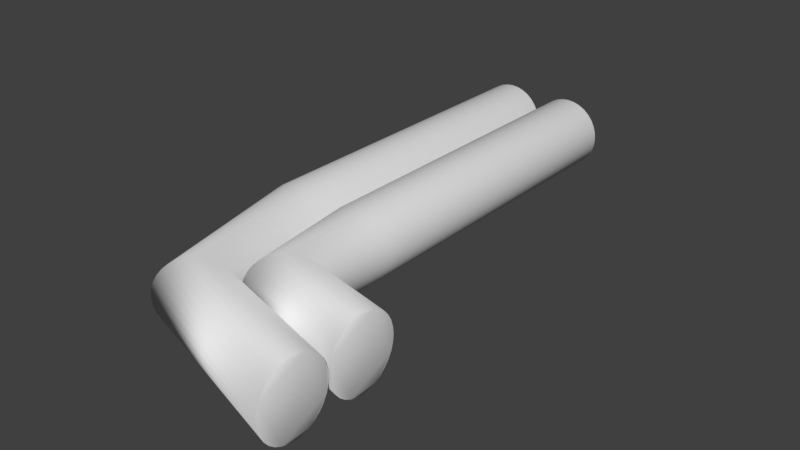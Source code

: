 # Source: pipeingbend.blend  (saved by Blender 2.79.0; exported with 4.5.12 LTS)
import bpy
from mathutils import Matrix  # noqa: F401  (used for matrix-valued properties, if any)

bpy.ops.wm.read_factory_settings(use_empty=True)
scene = bpy.context.scene
scene.name = 'Scene'

# ---- collections
col_collection_1 = bpy.data.collections.new('Collection 1'); scene.collection.children.link(col_collection_1)

# ---- world
world_world = bpy.data.worlds.new('World'); scene.world = world_world
world_world.color = (0.05088, 0.05088, 0.05088)
world_world.use_sun_shadow = False
world_world.sun_shadow_jitter_overblur = 0.0
world_world.cycles.sampling_method = 'MANUAL'

# ---- meshes
me_cylinder = bpy.data.meshes.new('Cylinder')
me_cylinder.from_pydata([(-1.0, 1.0, -1.0), (-1.0, 1.0, 1.0), (-0.8049, 0.9808, -1.0), (-0.8049, 0.9808, 1.0), (-0.6173, 0.9239, -1.0), (-0.6173, 0.9239, 1.0), (-0.4444, 0.8315, -1.0), (-0.4444, 0.8315, 1.0), (-0.2929, 0.7071, -1.0), (-0.2929, 0.7071, 1.0), (-0.1685, 0.5556, -1.0), (-0.1685, 0.5556, 1.0), (-0.07612, 0.3827, -1.0), (-0.07612, 0.3827, 1.0), (-0.01921, 0.1951, -1.0), (-0.01921, 0.1951, 1.0), (1.788e-07, 6.835e-08, -1.0), (1.788e-07, 6.835e-08, 1.0), (-0.01921, -0.1951, -1.0), (-0.01921, -0.1951, 1.0), (-0.07612, -0.3827, -1.0), (-0.07612, -0.3827, 1.0), (-0.1685, -0.5556, -1.0), (-0.1685, -0.5556, 1.0), (-0.2929, -0.7071, -1.0), (-0.2929, -0.7071, 1.0), (-0.4444, -0.8315, -1.0), (-0.4444, -0.8315, 1.0), (-0.6173, -0.9239, -1.0), (-0.6173, -0.9239, 1.0), (-0.8049, -0.9808, -1.0), (-0.8049, -0.9808, 1.0), (-1.0, -1.0, -1.0), (-1.0, -1.0, 1.0), (-1.195, -0.9808, -1.0), (-1.195, -0.9808, 1.0), (-1.383, -0.9239, -1.0), (-1.383, -0.9239, 1.0), (-1.556, -0.8315, -1.0), (-1.556, -0.8315, 1.0), (-1.707, -0.7071, -1.0), (-1.707, -0.7071, 1.0), (-1.831, -0.5556, -1.0), (-1.831, -0.5556, 1.0), (-1.924, -0.3827, -1.0), (-1.924, -0.3827, 1.0), (-1.981, -0.1951, -1.0), (-1.981, -0.1951, 1.0), (-2.0, 9.585e-07, -1.0), (-2.0, 9.585e-07, 1.0), (-1.981, 0.1951, -1.0), (-1.981, 0.1951, 1.0), (-1.924, 0.3827, -1.0), (-1.924, 0.3827, 1.0), (-1.831, 0.5556, -1.0), (-1.831, 0.5556, 1.0), (-1.707, 0.7071, -1.0), (-1.707, 0.7071, 1.0), (-1.556, 0.8315, -1.0), (-1.556, 0.8315, 1.0), (-1.383, 0.9239, -1.0), (-1.383, 0.9239, 1.0), (-1.195, 0.9808, -1.0), (-1.195, 0.9808, 1.0), (1.0, 1.0, -1.0), (1.0, 1.0, 1.0), (1.195, 0.9808, -1.0), (1.195, 0.9808, 1.0), (1.383, 0.9239, -1.0), (1.383, 0.9239, 1.0), (1.556, 0.8315, -1.0), (1.556, 0.8315, 1.0), (1.707, 0.7071, -1.0), (1.707, 0.7071, 1.0), (1.831, 0.5556, -1.0), (1.831, 0.5556, 1.0), (1.924, 0.3827, -1.0), (1.924, 0.3827, 1.0), (1.981, 0.1951, -1.0), (1.981, 0.1951, 1.0), (2.0, 6.835e-08, -1.0), (2.0, 6.835e-08, 1.0), (1.981, -0.1951, -1.0), (1.981, -0.1951, 1.0), (1.924, -0.3827, -1.0), (1.924, -0.3827, 1.0), (1.831, -0.5556, -1.0), (1.831, -0.5556, 1.0), (1.707, -0.7071, -1.0), (1.707, -0.7071, 1.0), (1.556, -0.8315, -1.0), (1.556, -0.8315, 1.0), (1.383, -0.9239, -1.0), (1.383, -0.9239, 1.0), (1.195, -0.9808, -1.0), (1.195, -0.9808, 1.0), (1.0, -1.0, -1.0), (1.0, -1.0, 1.0), (0.8049, -0.9808, -1.0), (0.8049, -0.9808, 1.0), (0.6173, -0.9239, -1.0), (0.6173, -0.9239, 1.0), (0.4444, -0.8315, -1.0), (0.4444, -0.8315, 1.0), (0.2929, -0.7071, -1.0), (0.2929, -0.7071, 1.0), (0.1685, -0.5556, -1.0), (0.1685, -0.5556, 1.0), (0.07612, -0.3827, -1.0), (0.07612, -0.3827, 1.0), (0.01921, -0.1951, -1.0), (0.01921, -0.1951, 1.0), (0.01922, 0.1951, -1.0), (0.01922, 0.1951, 1.0), (0.07612, 0.3827, -1.0), (0.07612, 0.3827, 1.0), (0.1685, 0.5556, -1.0), (0.1685, 0.5556, 1.0), (0.2929, 0.7071, -1.0), (0.2929, 0.7071, 1.0), (0.4444, 0.8315, -1.0), (0.4444, 0.8315, 1.0), (0.6173, 0.9239, -1.0), (0.6173, 0.9239, 1.0), (0.8049, 0.9808, -1.0), (0.8049, 0.9808, 1.0), (-0.03333, 0.9808, 1.846), (-0.1713, 1.0, 1.876), (0.09932, 0.9239, 1.818), (0.2216, 0.8315, 1.792), (0.3287, 0.7071, 1.769), (0.4167, 0.5556, 1.751), (0.482, 0.3827, 1.737), (0.5222, 0.1951, 1.728), (0.5358, 6.835e-08, 1.725), (0.5222, -0.1951, 1.728), (0.482, -0.3827, 1.737), (0.4167, -0.5556, 1.751), (0.3287, -0.7071, 1.769), (0.2216, -0.8315, 1.792), (0.09932, -0.9239, 1.818), (-0.03333, -0.9808, 1.846), (-0.1713, -1.0, 1.876), (-0.3092, -0.9808, 1.905), (-0.4419, -0.9239, 1.933), (-0.5641, -0.8315, 1.959), (-0.6713, -0.7071, 1.982), (-0.7592, -0.5556, 2.001), (-0.8246, -0.3827, 2.015), (-0.8648, -0.1951, 2.023), (-0.8784, 1.02e-06, 2.026), (-0.8648, 0.1951, 2.023), (-0.8246, 0.3827, 2.015), (-0.7592, 0.5556, 2.001), (-0.6713, 0.7071, 1.982), (-0.5641, 0.8315, 1.959), (-0.4419, 0.9239, 1.933), (-0.3092, 0.9808, 1.905), (1.381, 0.9808, 1.546), (1.243, 1.0, 1.575), (1.514, 0.9239, 1.518), (1.636, 0.8315, 1.492), (1.743, 0.7071, 1.469), (1.831, 0.5556, 1.45), (1.896, 0.3827, 1.436), (1.936, 0.1951, 1.428), (1.95, 6.537e-09, 1.425), (1.936, -0.1951, 1.428), (1.896, -0.3827, 1.436), (1.831, -0.5556, 1.45), (1.743, -0.7071, 1.469), (1.636, -0.8315, 1.492), (1.514, -0.9239, 1.518), (1.381, -0.9808, 1.546), (1.243, -1.0, 1.575), (1.105, -0.9808, 1.604), (0.9723, -0.9239, 1.633), (0.8501, -0.8315, 1.659), (0.7429, -0.7071, 1.681), (0.655, -0.5556, 1.7), (0.5897, -0.3827, 1.714), (0.5494, -0.1951, 1.723), (0.5897, 0.3827, 1.714), (0.5494, 0.1951, 1.723), (0.655, 0.5556, 1.7), (0.7429, 0.7071, 1.681), (0.8501, 0.8315, 1.659), (0.9723, 0.9239, 1.633), (1.105, 0.9808, 1.604), (4.242, 0.9808, 2.128), (4.242, 1.0, 2.17), (4.242, 0.9239, 2.088), (4.242, 0.8315, 2.052), (4.242, 0.7071, 2.019), (4.242, 0.5556, 1.993), (4.242, 0.3827, 1.973), (4.242, 0.1951, 1.961), (4.242, 4.743e-08, 1.957), (4.242, -0.1951, 1.961), (4.242, -0.3827, 1.973), (4.242, -0.5556, 1.993), (4.242, -0.7071, 2.019), (4.242, -0.8315, 2.052), (4.242, -0.9239, 2.088), (4.242, -0.9808, 2.128), (4.242, -1.0, 2.17), (4.242, -0.9808, 2.211), (4.242, -0.9239, 2.251), (4.242, -0.8315, 2.288), (4.242, -0.7071, 2.32), (4.242, -0.5556, 2.346), (4.242, -0.3827, 2.366), (4.242, -0.1951, 2.378), (4.242, 1.025e-06, 2.382), (4.242, 0.1951, 2.378), (4.242, 0.3827, 2.366), (4.242, 0.5556, 2.346), (4.242, 0.7071, 2.32), (4.242, 0.8315, 2.288), (4.242, 0.9239, 2.251), (4.242, 0.9808, 2.211), (4.242, 0.9808, 1.703), (4.242, 1.0, 1.745), (4.242, 0.9239, 1.663), (4.242, 0.8315, 1.626), (4.242, 0.7071, 1.594), (4.242, 0.5556, 1.568), (4.242, 0.3827, 1.548), (4.242, 0.1951, 1.536), (4.242, -4e-08, 1.532), (4.242, -0.1951, 1.536), (4.242, -0.3827, 1.548), (4.242, -0.5556, 1.568), (4.242, -0.7071, 1.594), (4.242, -0.8315, 1.626), (4.242, -0.9239, 1.663), (4.242, -0.9808, 1.703), (4.242, -1.0, 1.745), (4.242, -0.9808, 1.786), (4.242, -0.9239, 1.826), (4.242, -0.8315, 1.863), (4.242, -0.7071, 1.895), (4.242, -0.5556, 1.921), (4.242, -0.3827, 1.941), (4.242, -0.1951, 1.953), (4.242, 0.3827, 1.941), (4.242, 0.1951, 1.953), (4.242, 0.5556, 1.921), (4.242, 0.7071, 1.895), (4.242, 0.8315, 1.863), (4.242, 0.9239, 1.826), (4.242, 0.9808, 1.786)], [], [(0, 1, 3, 2), (2, 3, 5, 4), (4, 5, 7, 6), (6, 7, 9, 8), (8, 9, 11, 10), (10, 11, 13, 12), (12, 13, 15, 14), (14, 15, 17, 16), (16, 17, 19, 18), (18, 19, 21, 20), (20, 21, 23, 22), (22, 23, 25, 24), (24, 25, 27, 26), (26, 27, 29, 28), (28, 29, 31, 30), (30, 31, 33, 32), (32, 33, 35, 34), (34, 35, 37, 36), (36, 37, 39, 38), (38, 39, 41, 40), (40, 41, 43, 42), (42, 43, 45, 44), (44, 45, 47, 46), (46, 47, 49, 48), (48, 49, 51, 50), (50, 51, 53, 52), (52, 53, 55, 54), (54, 55, 57, 56), (56, 57, 59, 58), (58, 59, 61, 60), (19, 17, 134, 135), (60, 61, 63, 62), (62, 63, 1, 0), (0, 2, 4, 6, 8, 10, 12, 14, 16, 18, 20, 22, 24, 26, 28, 30, 32, 34, 36, 38, 40, 42, 44, 46, 48, 50, 52, 54, 56, 58, 60, 62), (64, 65, 67, 66), (66, 67, 69, 68), (68, 69, 71, 70), (70, 71, 73, 72), (72, 73, 75, 74), (74, 75, 77, 76), (76, 77, 79, 78), (78, 79, 81, 80), (80, 81, 83, 82), (82, 83, 85, 84), (84, 85, 87, 86), (86, 87, 89, 88), (88, 89, 91, 90), (90, 91, 93, 92), (92, 93, 95, 94), (94, 95, 97, 96), (96, 97, 99, 98), (98, 99, 101, 100), (100, 101, 103, 102), (102, 103, 105, 104), (104, 105, 107, 106), (106, 107, 109, 108), (108, 109, 111, 110), (110, 111, 17, 16), (16, 17, 113, 112), (112, 113, 115, 114), (114, 115, 117, 116), (116, 117, 119, 118), (118, 119, 121, 120), (120, 121, 123, 122), (125, 123, 187, 188), (122, 123, 125, 124), (124, 125, 65, 64), (64, 66, 68, 70, 72, 74, 76, 78, 80, 82, 84, 86, 88, 90, 92, 94, 96, 98, 100, 102, 104, 106, 108, 110, 16, 112, 114, 116, 118, 120, 122, 124), (146, 145, 208, 209), (172, 171, 234, 235), (89, 87, 169, 170), (37, 35, 143, 144), (107, 105, 178, 179), (3, 1, 127, 126), (55, 53, 152, 153), (73, 71, 161, 162), (65, 125, 188, 159), (21, 19, 135, 136), (91, 89, 170, 171), (39, 37, 144, 145), (109, 107, 179, 180), (57, 55, 153, 154), (17, 111, 181, 134), (5, 3, 126, 128), (75, 73, 162, 163), (23, 21, 136, 137), (93, 91, 171, 172), (113, 17, 134, 183), (41, 39, 145, 146), (111, 109, 180, 181), (59, 57, 154, 155), (7, 5, 128, 129), (77, 75, 163, 164), (25, 23, 137, 138), (95, 93, 172, 173), (43, 41, 146, 147), (61, 59, 155, 156), (115, 113, 183, 182), (9, 7, 129, 130), (79, 77, 164, 165), (27, 25, 138, 139), (97, 95, 173, 174), (45, 43, 147, 148), (63, 61, 156, 157), (117, 115, 182, 184), (11, 9, 130, 131), (81, 79, 165, 166), (29, 27, 139, 140), (99, 97, 174, 175), (47, 45, 148, 149), (1, 63, 157, 127), (119, 117, 184, 185), (13, 11, 131, 132), (83, 81, 166, 167), (31, 29, 140, 141), (101, 99, 175, 176), (67, 65, 159, 158), (49, 47, 149, 150), (121, 119, 185, 186), (15, 13, 132, 133), (85, 83, 167, 168), (33, 31, 141, 142), (103, 101, 176, 177), (51, 49, 150, 151), (69, 67, 158, 160), (123, 121, 186, 187), (17, 15, 133, 134), (87, 85, 168, 169), (35, 33, 142, 143), (105, 103, 177, 178), (53, 51, 151, 152), (71, 69, 160, 161), (189, 190, 220, 219, 218, 217, 216, 215, 214, 213, 212, 211, 210, 209, 208, 207, 206, 205, 204, 203, 202, 201, 200, 199, 198, 197, 196, 195, 194, 193, 192, 191), (221, 222, 251, 250, 249, 248, 247, 245, 246, 197, 244, 243, 242, 241, 240, 239, 238, 237, 236, 235, 234, 233, 232, 231, 230, 229, 228, 227, 226, 225, 224, 223), (173, 172, 235, 236), (147, 146, 209, 210), (174, 173, 236, 237), (148, 147, 210, 211), (175, 174, 237, 238), (149, 148, 211, 212), (176, 175, 238, 239), (150, 149, 212, 213), (177, 176, 239, 240), (151, 150, 213, 214), (178, 177, 240, 241), (152, 151, 214, 215), (179, 178, 241, 242), (153, 152, 215, 216), (126, 127, 190, 189), (180, 179, 242, 243), (154, 153, 216, 217), (128, 126, 189, 191), (181, 180, 243, 244), (155, 154, 217, 218), (129, 128, 191, 192), (182, 183, 246, 245), (156, 155, 218, 219), (130, 129, 192, 193), (184, 182, 245, 247), (157, 156, 219, 220), (131, 130, 193, 194), (185, 184, 247, 248), (127, 157, 220, 190), (132, 131, 194, 195), (186, 185, 248, 249), (158, 159, 222, 221), (133, 132, 195, 196), (187, 186, 249, 250), (160, 158, 221, 223), (134, 133, 196, 197), (188, 187, 250, 251), (161, 160, 223, 224), (135, 134, 197, 198), (159, 188, 251, 222), (162, 161, 224, 225), (136, 135, 198, 199), (134, 181, 244, 197), (163, 162, 225, 226), (137, 136, 199, 200), (183, 134, 197, 246), (164, 163, 226, 227), (138, 137, 200, 201), (165, 164, 227, 228), (139, 138, 201, 202), (166, 165, 228, 229), (140, 139, 202, 203), (167, 166, 229, 230), (141, 140, 203, 204), (168, 167, 230, 231), (142, 141, 204, 205), (169, 168, 231, 232), (143, 142, 205, 206), (170, 169, 232, 233), (144, 143, 206, 207), (171, 170, 233, 234), (145, 144, 207, 208)])
me_cylinder.polygons.foreach_set('use_smooth', [True] * 196)
_uv = me_cylinder.uv_layers.new(name='UVMap')
_uv.uv.foreach_set('vector', [0.5902, 0.5022, 0.5902, 0.2514, 0.6148, 0.2514, 0.6148, 0.5022, 0.6148, 0.5022, 0.6148, 0.2514, 0.6394, 0.2514, 0.6394, 0.5022, 0.6394, 0.5022, 0.6394, 0.2514, 0.664, 0.2514, 0.664, 0.5022, 0.664, 0.5022, 0.664, 0.2514, 0.6886, 0.2514, 0.6886, 0.5022, 0.6886, 0.5022, 0.6886, 0.2514, 0.7132, 0.2514, 0.7132, 0.5022, 0.7132, 0.5022, 0.7132, 0.2514, 0.7378, 0.2514, 0.7378, 0.5022, 0.7378, 0.5022, 0.7378, 0.2514, 0.7623, 0.2514, 0.7623, 0.5022, 0.7623, 0.5022, 0.7623, 0.2514, 0.7869, 0.2514, 0.7869, 0.5022, 0.0001887, 0.5022, 0.0001909, 0.2514, 0.02478, 0.2514, 0.02477, 0.5022, 0.02477, 0.5022, 0.02478, 0.2514, 0.04936, 0.2514, 0.04936, 0.5022, 0.04936, 0.5022, 0.04936, 0.2514, 0.07395, 0.2514, 0.07395, 0.5022, 0.07395, 0.5022, 0.07395, 0.2514, 0.09853, 0.2514, 0.09853, 0.5022, 0.09853, 0.5022, 0.09853, 0.2514, 0.1231, 0.2514, 0.1231, 0.5022, 0.1231, 0.5022, 0.1231, 0.2514, 0.1477, 0.2514, 0.1477, 0.5022, 0.1477, 0.5022, 0.1477, 0.2514, 0.1723, 0.2514, 0.1723, 0.5022, 0.1723, 0.5022, 0.1723, 0.2514, 0.1969, 0.2514, 0.1969, 0.5022, 0.1969, 0.5022, 0.1969, 0.2514, 0.2215, 0.2514, 0.2215, 0.5022, 0.2215, 0.5022, 0.2215, 0.2514, 0.246, 0.2514, 0.246, 0.5022, 0.246, 0.5022, 0.246, 0.2514, 0.2706, 0.2514, 0.2706, 0.5022, 0.2706, 0.5022, 0.2706, 0.2514, 0.2952, 0.2514, 0.2952, 0.5022, 0.2952, 0.5022, 0.2952, 0.2514, 0.3198, 0.2514, 0.3198, 0.5022, 0.3198, 0.5022, 0.3198, 0.2514, 0.3444, 0.2514, 0.3444, 0.5022, 0.3444, 0.5022, 0.3444, 0.2514, 0.369, 0.2514, 0.369, 0.5022, 0.369, 0.5022, 0.369, 0.2514, 0.3936, 0.2514, 0.3936, 0.5022, 0.3936, 0.5022, 0.3936, 0.2514, 0.4181, 0.2514, 0.4181, 0.5022, 0.4181, 0.5022, 0.4181, 0.2514, 0.4427, 0.2514, 0.4427, 0.5022, 0.4427, 0.5022, 0.4427, 0.2514, 0.4673, 0.2514, 0.4673, 0.5022, 0.4673, 0.5022, 0.4673, 0.2514, 0.4919, 0.2514, 0.4919, 0.5022, 0.4919, 0.5022, 0.4919, 0.2514, 0.5165, 0.2514, 0.5165, 0.5022, 0.5165, 0.5022, 0.5165, 0.2514, 0.5411, 0.2514, 0.5411, 0.5022, 0.02478, 0.2514, 0.0001909, 0.2514, 0.0001909, 0.2514, 0.02478, 0.2514, 0.5411, 0.5022, 0.5411, 0.2514, 0.5657, 0.2514, 0.5657, 0.5022, 0.5657, 0.5022, 0.5657, 0.2514, 0.5902, 0.2514, 0.5902, 0.5022, 0.6127, 0.5026, 0.6373, 0.5026, 0.6614, 0.5074, 0.6841, 0.5168, 0.7046, 0.5305, 0.7219, 0.5479, 0.7356, 0.5683, 0.745, 0.591, 0.7498, 0.6151, 0.7498, 0.6397, 0.745, 0.6638, 0.7356, 0.6865, 0.7219, 0.707, 0.7046, 0.7244, 0.6841, 0.738, 0.6614, 0.7474, 0.6373, 0.7522, 0.6127, 0.7522, 0.5886, 0.7474, 0.5659, 0.738, 0.5454, 0.7244, 0.5281, 0.707, 0.5144, 0.6865, 0.505, 0.6638, 0.5002, 0.6397, 0.5002, 0.6151, 0.505, 0.591, 0.5144, 0.5683, 0.5281, 0.5479, 0.5454, 0.5305, 0.5659, 0.5168, 0.5886, 0.5074, 0.1969, 0.251, 0.1969, 0.0001914, 0.2215, 0.0001914, 0.2215, 0.251, 0.2215, 0.251, 0.2215, 0.0001914, 0.246, 0.0001914, 0.246, 0.251, 0.246, 0.251, 0.246, 0.0001914, 0.2706, 0.0001914, 0.2706, 0.251, 0.2706, 0.251, 0.2706, 0.0001914, 0.2952, 0.0001914, 0.2952, 0.251, 0.2952, 0.251, 0.2952, 0.0001914, 0.3198, 0.0001913, 0.3198, 0.251, 0.3198, 0.251, 0.3198, 0.0001913, 0.3444, 0.0001913, 0.3444, 0.251, 0.3444, 0.251, 0.3444, 0.0001913, 0.369, 0.0001912, 0.369, 0.251, 0.369, 0.251, 0.369, 0.0001912, 0.3936, 0.0001912, 0.3936, 0.251, 0.3936, 0.251, 0.3936, 0.0001912, 0.4181, 0.0001911, 0.4181, 0.251, 0.4181, 0.251, 0.4181, 0.0001911, 0.4427, 0.000191, 0.4427, 0.251, 0.4427, 0.251, 0.4427, 0.000191, 0.4673, 0.0001909, 0.4673, 0.251, 0.4673, 0.251, 0.4673, 0.0001909, 0.4919, 0.0001908, 0.4919, 0.251, 0.4919, 0.251, 0.4919, 0.0001908, 0.5165, 0.0001907, 0.5165, 0.251, 0.5165, 0.251, 0.5165, 0.0001907, 0.5411, 0.0001905, 0.5411, 0.251, 0.5411, 0.251, 0.5411, 0.0001905, 0.5657, 0.0001904, 0.5657, 0.251, 0.5657, 0.251, 0.5657, 0.0001904, 0.5902, 0.0001902, 0.5902, 0.251, 0.5902, 0.251, 0.5902, 0.0001902, 0.6148, 0.0001901, 0.6148, 0.251, 0.6148, 0.251, 0.6148, 0.0001901, 0.6394, 0.0001899, 0.6394, 0.251, 0.6394, 0.251, 0.6394, 0.0001899, 0.664, 0.0001897, 0.664, 0.251, 0.664, 0.251, 0.664, 0.0001897, 0.6886, 0.0001895, 0.6886, 0.251, 0.6886, 0.251, 0.6886, 0.0001895, 0.7132, 0.0001893, 0.7132, 0.251, 0.7132, 0.251, 0.7132, 0.0001893, 0.7378, 0.0001891, 0.7378, 0.251, 0.7378, 0.251, 0.7378, 0.0001891, 0.7623, 0.0001889, 0.7623, 0.251, 0.7623, 0.251, 0.7623, 0.0001889, 0.7869, 0.0001887, 0.7869, 0.251, 0.0001887, 0.251, 0.0001895, 0.0001912, 0.02478, 0.0001912, 0.02477, 0.251, 0.02477, 0.251, 0.02478, 0.0001912, 0.04936, 0.0001913, 0.04936, 0.251, 0.04936, 0.251, 0.04936, 0.0001913, 0.07395, 0.0001913, 0.07395, 0.251, 0.07395, 0.251, 0.07395, 0.0001913, 0.09853, 0.0001914, 0.09853, 0.251, 0.09853, 0.251, 0.09853, 0.0001914, 0.1231, 0.0001914, 0.1231, 0.251, 0.1231, 0.251, 0.1231, 0.0001914, 0.1477, 0.0001914, 0.1477, 0.251, 0.1723, 0.0001914, 0.1477, 0.0001914, 0.1477, 0.0001914, 0.1723, 0.0001914, 0.1477, 0.251, 0.1477, 0.0001914, 0.1723, 0.0001914, 0.1723, 0.251, 0.1723, 0.251, 0.1723, 0.0001914, 0.1969, 0.0001914, 0.1969, 0.251, 0.8873, 0.5026, 0.9114, 0.5074, 0.9341, 0.5168, 0.9546, 0.5305, 0.9719, 0.5479, 0.9856, 0.5683, 0.995, 0.591, 0.9998, 0.6151, 0.9998, 0.6397, 0.995, 0.6638, 0.9856, 0.6865, 0.9719, 0.707, 0.9546, 0.7244, 0.9341, 0.738, 0.9114, 0.7474, 0.8873, 0.7522, 0.8627, 0.7522, 0.8386, 0.7474, 0.8159, 0.738, 0.7954, 0.7244, 0.7781, 0.707, 0.7644, 0.6865, 0.755, 0.6638, 0.7502, 0.6397, 0.7502, 0.6151, 0.755, 0.591, 0.7644, 0.5683, 0.7781, 0.5479, 0.7954, 0.5305, 0.8159, 0.5168, 0.8386, 0.5074, 0.8627, 0.5026, 0.2952, 0.2514, 0.2706, 0.2514, 0.2706, 0.2514, 0.2952, 0.2514, 0.5411, 0.0001905, 0.5165, 0.0001907, 0.5165, 0.0001907, 0.5411, 0.0001905, 0.4919, 0.0001908, 0.4673, 0.0001909, 0.4673, 0.0001909, 0.4919, 0.0001908, 0.246, 0.2514, 0.2215, 0.2514, 0.2215, 0.2514, 0.246, 0.2514, 0.7132, 0.0001893, 0.6886, 0.0001895, 0.6886, 0.0001895, 0.7132, 0.0001893, 0.6148, 0.2514, 0.5902, 0.2514, 0.5902, 0.2514, 0.6148, 0.2514, 0.4673, 0.2514, 0.4427, 0.2514, 0.4427, 0.2514, 0.4673, 0.2514, 0.2952, 0.0001914, 0.2706, 0.0001914, 0.2706, 0.0001914, 0.2952, 0.0001914, 0.1969, 0.0001914, 0.1723, 0.0001914, 0.1723, 0.0001914, 0.1969, 0.0001914, 0.04936, 0.2514, 0.02478, 0.2514, 0.02478, 0.2514, 0.04936, 0.2514, 0.5165, 0.0001907, 0.4919, 0.0001908, 0.4919, 0.0001908, 0.5165, 0.0001907, 0.2706, 0.2514, 0.246, 0.2514, 0.246, 0.2514, 0.2706, 0.2514, 0.7378, 0.0001891, 0.7132, 0.0001893, 0.7132, 0.0001893, 0.7378, 0.0001891, 0.4919, 0.2514, 0.4673, 0.2514, 0.4673, 0.2514, 0.4919, 0.2514, 0.7869, 0.0001887, 0.7623, 0.0001889, 0.7623, 0.0001889, 0.7869, 0.0001887, 0.6394, 0.2514, 0.6148, 0.2514, 0.6148, 0.2514, 0.6394, 0.2514, 0.3198, 0.0001913, 0.2952, 0.0001914, 0.2952, 0.0001914, 0.3198, 0.0001913, 0.07395, 0.2514, 0.04936, 0.2514, 0.04936, 0.2514, 0.07395, 0.2514, 0.5411, 0.0001905, 0.5165, 0.0001907, 0.5165, 0.0001907, 0.5411, 0.0001905, 0.02478, 0.0001912, 0.0001895, 0.0001912, 0.0001895, 0.0001912, 0.02478, 0.0001912, 0.2952, 0.2514, 0.2706, 0.2514, 0.2706, 0.2514, 0.2952, 0.2514, 0.7623, 0.0001889, 0.7378, 0.0001891, 0.7378, 0.0001891, 0.7623, 0.0001889, 0.5165, 0.2514, 0.4919, 0.2514, 0.4919, 0.2514, 0.5165, 0.2514, 0.664, 0.2514, 0.6394, 0.2514, 0.6394, 0.2514, 0.664, 0.2514, 0.3444, 0.0001913, 0.3198, 0.0001913, 0.3198, 0.0001913, 0.3444, 0.0001913, 0.09853, 0.2514, 0.07395, 0.2514, 0.07395, 0.2514, 0.09853, 0.2514, 0.5657, 0.0001904, 0.5411, 0.0001905, 0.5411, 0.0001905, 0.5657, 0.0001904, 0.3198, 0.2514, 0.2952, 0.2514, 0.2952, 0.2514, 0.3198, 0.2514, 0.5411, 0.2514, 0.5165, 0.2514, 0.5165, 0.2514, 0.5411, 0.2514, 0.04936, 0.0001913, 0.02478, 0.0001912, 0.02478, 0.0001912, 0.04936, 0.0001913, 0.6886, 0.2514, 0.664, 0.2514, 0.664, 0.2514, 0.6886, 0.2514, 0.369, 0.0001912, 0.3444, 0.0001913, 0.3444, 0.0001913, 0.369, 0.0001912, 0.1231, 0.2514, 0.09853, 0.2514, 0.09853, 0.2514, 0.1231, 0.2514, 0.5902, 0.0001902, 0.5657, 0.0001904, 0.5657, 0.0001904, 0.5902, 0.0001902, 0.3444, 0.2514, 0.3198, 0.2514, 0.3198, 0.2514, 0.3444, 0.2514, 0.5657, 0.2514, 0.5411, 0.2514, 0.5411, 0.2514, 0.5657, 0.2514, 0.07395, 0.0001913, 0.04936, 0.0001913, 0.04936, 0.0001913, 0.07395, 0.0001913, 0.7132, 0.2514, 0.6886, 0.2514, 0.6886, 0.2514, 0.7132, 0.2514, 0.3936, 0.0001912, 0.369, 0.0001912, 0.369, 0.0001912, 0.3936, 0.0001912, 0.1477, 0.2514, 0.1231, 0.2514, 0.1231, 0.2514, 0.1477, 0.2514, 0.6148, 0.0001901, 0.5902, 0.0001902, 0.5902, 0.0001902, 0.6148, 0.0001901, 0.369, 0.2514, 0.3444, 0.2514, 0.3444, 0.2514, 0.369, 0.2514, 0.5902, 0.2514, 0.5657, 0.2514, 0.5657, 0.2514, 0.5902, 0.2514, 0.09853, 0.0001914, 0.07395, 0.0001913, 0.07395, 0.0001913, 0.09853, 0.0001914, 0.7378, 0.2514, 0.7132, 0.2514, 0.7132, 0.2514, 0.7378, 0.2514, 0.4181, 0.0001911, 0.3936, 0.0001912, 0.3936, 0.0001912, 0.4181, 0.0001911, 0.1723, 0.2514, 0.1477, 0.2514, 0.1477, 0.2514, 0.1723, 0.2514, 0.6394, 0.0001899, 0.6148, 0.0001901, 0.6148, 0.0001901, 0.6394, 0.0001899, 0.2215, 0.0001914, 0.1969, 0.0001914, 0.1969, 0.0001914, 0.2215, 0.0001914, 0.3936, 0.2514, 0.369, 0.2514, 0.369, 0.2514, 0.3936, 0.2514, 0.1231, 0.0001914, 0.09853, 0.0001914, 0.09853, 0.0001914, 0.1231, 0.0001914, 0.7623, 0.2514, 0.7378, 0.2514, 0.7378, 0.2514, 0.7623, 0.2514, 0.4427, 0.000191, 0.4181, 0.0001911, 0.4181, 0.0001911, 0.4427, 0.000191, 0.1969, 0.2514, 0.1723, 0.2514, 0.1723, 0.2514, 0.1969, 0.2514, 0.664, 0.0001897, 0.6394, 0.0001899, 0.6394, 0.0001899, 0.664, 0.0001897, 0.4181, 0.2514, 0.3936, 0.2514, 0.3936, 0.2514, 0.4181, 0.2514, 0.246, 0.0001914, 0.2215, 0.0001914, 0.2215, 0.0001914, 0.246, 0.0001914, 0.1477, 0.0001914, 0.1231, 0.0001914, 0.1231, 0.0001914, 0.1477, 0.0001914, 0.7869, 0.2514, 0.7623, 0.2514, 0.7623, 0.2514, 0.7869, 0.2514, 0.4673, 0.0001909, 0.4427, 0.000191, 0.4427, 0.000191, 0.4673, 0.0001909, 0.2215, 0.2514, 0.1969, 0.2514, 0.1969, 0.2514, 0.2215, 0.2514, 0.6886, 0.0001895, 0.664, 0.0001897, 0.664, 0.0001897, 0.6886, 0.0001895, 0.4427, 0.2514, 0.4181, 0.2514, 0.4181, 0.2514, 0.4427, 0.2514, 0.2706, 0.0001914, 0.246, 0.0001914, 0.246, 0.0001914, 0.2706, 0.0001914, 0.4719, 0.707, 0.4546, 0.7244, 0.4341, 0.738, 0.4114, 0.7474, 0.3873, 0.7522, 0.3627, 0.7522, 0.3386, 0.7474, 0.3159, 0.738, 0.2954, 0.7244, 0.2781, 0.707, 0.2644, 0.6865, 0.255, 0.6638, 0.2502, 0.6397, 0.2502, 0.6151, 0.255, 0.591, 0.2644, 0.5683, 0.2781, 0.5479, 0.2954, 0.5305, 0.3159, 0.5168, 0.3386, 0.5074, 0.3627, 0.5026, 0.3873, 0.5026, 0.4114, 0.5074, 0.4341, 0.5168, 0.4546, 0.5305, 0.4719, 0.5479, 0.4856, 0.5683, 0.495, 0.591, 0.4998, 0.6151, 0.4998, 0.6397, 0.495, 0.6638, 0.4856, 0.6865, 0.2046, 0.7244, 0.1841, 0.738, 0.1614, 0.7474, 0.1373, 0.7522, 0.1127, 0.7522, 0.08859, 0.7474, 0.06588, 0.738, 0.04544, 0.7244, 0.02805, 0.707, 0.01439, 0.6865, 0.004985, 0.6638, 0.0001887, 0.6397, 0.0001887, 0.6151, 0.004985, 0.591, 0.01439, 0.5683, 0.02805, 0.5479, 0.04544, 0.5305, 0.06588, 0.5168, 0.08859, 0.5074, 0.1127, 0.5026, 0.1373, 0.5026, 0.1614, 0.5074, 0.1841, 0.5168, 0.2046, 0.5305, 0.2219, 0.5479, 0.2356, 0.5683, 0.245, 0.591, 0.2498, 0.6151, 0.2498, 0.6397, 0.245, 0.6638, 0.2356, 0.6865, 0.2219, 0.707, 0.5657, 0.0001904, 0.5411, 0.0001905, 0.5411, 0.0001905, 0.5657, 0.0001904, 0.3198, 0.2514, 0.2952, 0.2514, 0.2952, 0.2514, 0.3198, 0.2514, 0.5902, 0.0001902, 0.5657, 0.0001904, 0.5657, 0.0001904, 0.5902, 0.0001902, 0.3444, 0.2514, 0.3198, 0.2514, 0.3198, 0.2514, 0.3444, 0.2514, 0.6148, 0.0001901, 0.5902, 0.0001902, 0.5902, 0.0001902, 0.6148, 0.0001901, 0.369, 0.2514, 0.3444, 0.2514, 0.3444, 0.2514, 0.369, 0.2514, 0.6394, 0.0001899, 0.6148, 0.0001901, 0.6148, 0.0001901, 0.6394, 0.0001899, 0.3936, 0.2514, 0.369, 0.2514, 0.369, 0.2514, 0.3936, 0.2514, 0.664, 0.0001897, 0.6394, 0.0001899, 0.6394, 0.0001899, 0.664, 0.0001897, 0.4181, 0.2514, 0.3936, 0.2514, 0.3936, 0.2514, 0.4181, 0.2514, 0.6886, 0.0001895, 0.664, 0.0001897, 0.664, 0.0001897, 0.6886, 0.0001895, 0.4427, 0.2514, 0.4181, 0.2514, 0.4181, 0.2514, 0.4427, 0.2514, 0.7132, 0.0001893, 0.6886, 0.0001895, 0.6886, 0.0001895, 0.7132, 0.0001893, 0.4673, 0.2514, 0.4427, 0.2514, 0.4427, 0.2514, 0.4673, 0.2514, 0.6148, 0.2514, 0.5902, 0.2514, 0.5902, 0.2514, 0.6148, 0.2514, 0.7378, 0.0001891, 0.7132, 0.0001893, 0.7132, 0.0001893, 0.7378, 0.0001891, 0.4919, 0.2514, 0.4673, 0.2514, 0.4673, 0.2514, 0.4919, 0.2514, 0.6394, 0.2514, 0.6148, 0.2514, 0.6148, 0.2514, 0.6394, 0.2514, 0.7623, 0.0001889, 0.7378, 0.0001891, 0.7378, 0.0001891, 0.7623, 0.0001889, 0.5165, 0.2514, 0.4919, 0.2514, 0.4919, 0.2514, 0.5165, 0.2514, 0.664, 0.2514, 0.6394, 0.2514, 0.6394, 0.2514, 0.664, 0.2514, 0.04936, 0.0001913, 0.02478, 0.0001912, 0.02478, 0.0001912, 0.04936, 0.0001913, 0.5411, 0.2514, 0.5165, 0.2514, 0.5165, 0.2514, 0.5411, 0.2514, 0.6886, 0.2514, 0.664, 0.2514, 0.664, 0.2514, 0.6886, 0.2514, 0.07395, 0.0001913, 0.04936, 0.0001913, 0.04936, 0.0001913, 0.07395, 0.0001913, 0.5657, 0.2514, 0.5411, 0.2514, 0.5411, 0.2514, 0.5657, 0.2514, 0.7132, 0.2514, 0.6886, 0.2514, 0.6886, 0.2514, 0.7132, 0.2514, 0.09853, 0.0001914, 0.07395, 0.0001913, 0.07395, 0.0001913, 0.09853, 0.0001914, 0.5902, 0.2514, 0.5657, 0.2514, 0.5657, 0.2514, 0.5902, 0.2514, 0.7378, 0.2514, 0.7132, 0.2514, 0.7132, 0.2514, 0.7378, 0.2514, 0.1231, 0.0001914, 0.09853, 0.0001914, 0.09853, 0.0001914, 0.1231, 0.0001914, 0.2215, 0.0001914, 0.1969, 0.0001914, 0.1969, 0.0001914, 0.2215, 0.0001914, 0.7623, 0.2514, 0.7378, 0.2514, 0.7378, 0.2514, 0.7623, 0.2514, 0.1477, 0.0001914, 0.1231, 0.0001914, 0.1231, 0.0001914, 0.1477, 0.0001914, 0.246, 0.0001914, 0.2215, 0.0001914, 0.2215, 0.0001914, 0.246, 0.0001914, 0.7869, 0.2514, 0.7623, 0.2514, 0.7623, 0.2514, 0.7869, 0.2514, 0.1723, 0.0001914, 0.1477, 0.0001914, 0.1477, 0.0001914, 0.1723, 0.0001914, 0.2706, 0.0001914, 0.246, 0.0001914, 0.246, 0.0001914, 0.2706, 0.0001914, 0.02478, 0.2514, 0.0001909, 0.2514, 0.0001909, 0.2514, 0.02478, 0.2514, 0.1969, 0.0001914, 0.1723, 0.0001914, 0.1723, 0.0001914, 0.1969, 0.0001914, 0.2952, 0.0001914, 0.2706, 0.0001914, 0.2706, 0.0001914, 0.2952, 0.0001914, 0.04936, 0.2514, 0.02478, 0.2514, 0.02478, 0.2514, 0.04936, 0.2514, 0.7869, 0.0001887, 0.7623, 0.0001889, 0.7623, 0.0001889, 0.7869, 0.0001887, 0.3198, 0.0001913, 0.2952, 0.0001914, 0.2952, 0.0001914, 0.3198, 0.0001913, 0.07395, 0.2514, 0.04936, 0.2514, 0.04936, 0.2514, 0.07395, 0.2514, 0.02478, 0.0001912, 0.0001895, 0.0001912, 0.0001895, 0.0001912, 0.02478, 0.0001912, 0.3444, 0.0001913, 0.3198, 0.0001913, 0.3198, 0.0001913, 0.3444, 0.0001913, 0.09853, 0.2514, 0.07395, 0.2514, 0.07395, 0.2514, 0.09853, 0.2514, 0.369, 0.0001912, 0.3444, 0.0001913, 0.3444, 0.0001913, 0.369, 0.0001912, 0.1231, 0.2514, 0.09853, 0.2514, 0.09853, 0.2514, 0.1231, 0.2514, 0.3936, 0.0001912, 0.369, 0.0001912, 0.369, 0.0001912, 0.3936, 0.0001912, 0.1477, 0.2514, 0.1231, 0.2514, 0.1231, 0.2514, 0.1477, 0.2514, 0.4181, 0.0001911, 0.3936, 0.0001912, 0.3936, 0.0001912, 0.4181, 0.0001911, 0.1723, 0.2514, 0.1477, 0.2514, 0.1477, 0.2514, 0.1723, 0.2514, 0.4427, 0.000191, 0.4181, 0.0001911, 0.4181, 0.0001911, 0.4427, 0.000191, 0.1969, 0.2514, 0.1723, 0.2514, 0.1723, 0.2514, 0.1969, 0.2514, 0.4673, 0.0001909, 0.4427, 0.000191, 0.4427, 0.000191, 0.4673, 0.0001909, 0.2215, 0.2514, 0.1969, 0.2514, 0.1969, 0.2514, 0.2215, 0.2514, 0.4919, 0.0001908, 0.4673, 0.0001909, 0.4673, 0.0001909, 0.4919, 0.0001908, 0.246, 0.2514, 0.2215, 0.2514, 0.2215, 0.2514, 0.246, 0.2514, 0.5165, 0.0001907, 0.4919, 0.0001908, 0.4919, 0.0001908, 0.5165, 0.0001907, 0.2706, 0.2514, 0.246, 0.2514, 0.246, 0.2514, 0.2706, 0.2514])
me_cylinder.use_remesh_preserve_volume = False
me_cylinder.use_remesh_preserve_attributes = False
me_cylinder.use_mirror_vertex_groups = False
me_cylinder.update()

# ---- objects
ob_cylinder = bpy.data.objects.new('Cylinder', me_cylinder)

# ---- transforms, parenting, visibility, modifiers, constraints
ob_cylinder.location = (0.0, 3.205e-07, 1.786e-09)
ob_cylinder.rotation_euler = (1.571, -0.0, 0.0)
ob_cylinder.scale = (0.25, 0.25, 1.176)
ob_cylinder.lineart.crease_threshold = 0.0

# ---- collection membership
col_collection_1.objects.link(ob_cylinder)

# ---- scene / render settings (as saved in the file)
scene.frame_start = 1; scene.frame_end = 250; scene.frame_set(1)
scene.render.engine = 'BLENDER_EEVEE_NEXT'
scene.render.resolution_percentage = 50
scene.render.dither_intensity = 0.0
scene.cycles.use_denoising = False
scene.cycles.samples = 128
scene.cycles.sampling_pattern = 'TABULATED_SOBOL'
scene.cycles.use_adaptive_sampling = False
scene.cycles.use_light_tree = False
scene.cycles.blur_glossy = 0.0
scene.cycles.sample_clamp_indirect = 0.0
scene.view_settings.view_transform = 'Standard'
bpy.context.view_layer.update()

# ---- added for rendering (the .blend has no active camera and no usable light): camera, sun
cam_auto = bpy.data.cameras.new('AutoCamera')
cam_auto.lens = 50.0
cam_auto.sensor_width = 36.0
cam_auto.clip_end = 1000.0
ob_auto_camera = bpy.data.objects.new('AutoCamera', cam_auto)
scene.collection.objects.link(ob_auto_camera)
ob_auto_camera.location = (4.26071, -5.58932, 3.18434)
ob_auto_camera.rotation_euler = (1.09748, -7.21219e-08, 0.694738)
scene.camera = ob_auto_camera
light_auto_sun = bpy.data.lights.new('AutoSun', 'SUN')
light_auto_sun.energy = 3.0
light_auto_sun.angle = 0.0523599
ob_auto_sun = bpy.data.objects.new('AutoSun', light_auto_sun)
scene.collection.objects.link(ob_auto_sun)
ob_auto_sun.rotation_euler = (0.872665, 0.174533, 0.523599)
bpy.context.view_layer.update()
